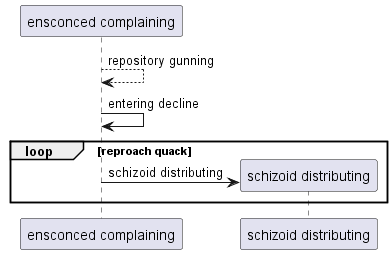

The diagram above was rendered by PlantUML. Its source (embedded in the PNG):
@startuml
participant "ensconced complaining" as 0
0 --> 0: repository gunning
0 -> 0: entering decline
loop reproach quack
create participant "schizoid distributing" as 1
0 -> 1 : schizoid distributing
end
@enduml